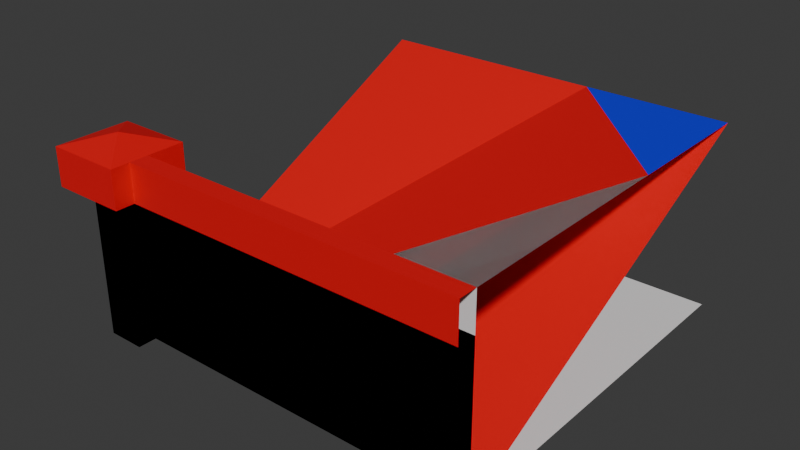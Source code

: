 # Source: Ground.blend  (saved by Blender 5.0.119; exported with 4.5.12 LTS)
import bpy
from mathutils import Matrix  # noqa: F401  (used for matrix-valued properties, if any)

bpy.ops.wm.read_factory_settings(use_empty=True)
scene = bpy.context.scene
scene.name = 'Scene'

# ---- collections
col_collection = bpy.data.collections.new('Collection'); scene.collection.children.link(col_collection)

# ---- materials (node trees are filled in below, after node groups)
mat_raised = bpy.data.materials.new('Raised')
mat_floor = bpy.data.materials.new('Floor')

# ---- material node trees
mat_raised.use_nodes = True; mat_raised.node_tree.nodes.clear()
_N = mat_raised.node_tree.nodes; _L = mat_raised.node_tree.links
n0 = _N.new('ShaderNodeBsdfPrincipled'); n0.name = 'Principled BSDF'; n0.location = (-200, 100)
n0.inputs[0].default_value = (0.8, 0.0, 0.00658, 1.0)
n1 = _N.new('ShaderNodeOutputMaterial'); n1.name = 'Material Output'; n1.location = (200, 100)
_L.new(n0.outputs[0], n1.inputs[0])
n1.is_active_output = True
mat_floor.use_nodes = True; mat_floor.node_tree.nodes.clear()
_N = mat_floor.node_tree.nodes; _L = mat_floor.node_tree.links
n0 = _N.new('ShaderNodeBsdfPrincipled'); n0.name = 'Principled BSDF'; n0.location = (-200, 100)
n0.inputs[0].default_value = (0.0, 0.01039, 0.8, 1.0)
n1 = _N.new('ShaderNodeOutputMaterial'); n1.name = 'Material Output'; n1.location = (200, 100)
_L.new(n0.outputs[0], n1.inputs[0])
n1.is_active_output = True

# ---- world
world_world = bpy.data.worlds.new('World'); scene.world = world_world
world_world.use_nodes = True; world_world.node_tree.nodes.clear()
_N = world_world.node_tree.nodes; _L = world_world.node_tree.links
n0 = _N.new('ShaderNodeOutputWorld'); n0.name = 'World Output'; n0.location = (200, 100)
n1 = _N.new('ShaderNodeBackground'); n1.name = 'Background'; n1.location = (-200, 100)
n1.inputs[0].default_value = (0.05088, 0.05088, 0.05088, 1.0)
_L.new(n1.outputs[0], n0.inputs[0])
n0.is_active_output = True
world_world.color = (0.05088, 0.05088, 0.05088)
world_world.sun_shadow_jitter_overblur = 0.0

# ---- meshes
me_floor = bpy.data.meshes.new('Floor')
me_floor.from_pydata([(1.0, 1.0, 0.0), (1.0, 0.0, 0.0), (0.0, 1.0, 0.0), (0.0, 0.0, 0.0)], [], [(2, 3, 1, 0)])
_uv = me_floor.uv_layers.new(name='UVMap')
_uv.uv.foreach_set('vector', [9.995e-05, 0.0001001, 9.995e-05, 0.9999, 0.9999, 0.9999, 0.9999, 9.995e-05])
me_floor.update()
me_raised = bpy.data.meshes.new('Raised')
me_raised.from_pydata([(1.0, 1.0, 0.5), (1.0, 0.0, 0.5), (0.0, 1.0, 0.0), (0.0, 0.0, 0.0)], [], [(2, 3, 1, 0)])
_uv = me_raised.uv_layers.new(name='UVMap')
_uv.uv.foreach_set('vector', [9.995e-05, 0.0001001, 9.995e-05, 0.9999, 0.9999, 0.9999, 0.9999, 9.995e-05])
me_raised.update()
me_innercorner = bpy.data.meshes.new('InnerCorner')
me_innercorner.from_pydata([(0.0, 0.0, 0.0), (0.0, 1.0, 0.5), (1.0, 0.0, 0.5), (1.0, 1.0, 0.5), (0.6138, 1.0, 0.5), (1.0, 0.6138, 0.5)], [], [(3, 4, 5), (0, 5, 4), (0, 4, 1), (2, 5, 0)])
me_innercorner.polygons.foreach_set('material_index', [1, 0, 0, 0])
_uv = me_innercorner.uv_layers.new(name='UVMap')
_uv.uv.foreach_set('vector', [1.0, 1.0, 0.6138, 1.0, 1.0, 0.6138, 0.0, 0.0, 1.0, 0.6138, 0.6138, 1.0, 0.0, 0.0, 0.6138, 1.0, 0.0, 1.0, 1.0, 0.0, 1.0, 0.6138, 0.0, 0.0])
me_innercorner.materials.append(mat_raised)
me_innercorner.materials.append(mat_floor)
me_innercorner.update()
me_corner = bpy.data.meshes.new('Corner')
me_corner.from_pydata([(1.0, 1.0, 0.5), (1.0, 0.0, 0.0), (0.0, 1.0, 0.0), (0.0, 0.0, 0.0), (0.3862, 0.0, 0.0), (0.0, 0.3862, 0.0)], [], [(3, 4, 5), (0, 5, 4), (0, 4, 1), (2, 5, 0)])
me_corner.polygons.foreach_set('material_index', [1, 0, 0, 0])
_uv = me_corner.uv_layers.new(name='UVMap')
_uv.uv.foreach_set('vector', [0.0, 0.0, 0.3862, 0.0, 0.0, 0.3862, 1.0, 1.0, 0.0, 0.3862, 0.3862, 0.0, 1.0, 1.0, 0.3862, 0.0, 1.0, 0.0, 0.0, 1.0, 0.0, 0.3862, 1.0, 1.0])
me_corner.materials.append(mat_raised)
me_corner.materials.append(mat_floor)
me_corner.update()
me_walltop = bpy.data.meshes.new('WallTop')
me_walltop.from_pydata([(1.0, 0.0, 0.5), (1.0, 0.0, 0.0), (0.0, 0.0, 0.5), (0.0, 0.0, 0.0), (1.0, 0.0, 0.4), (0.0, 0.0, 0.4), (1.0, -0.05, 0.5), (0.0, -0.05, 0.5), (1.0, -0.05, 0.4), (0.0, -0.05, 0.4)], [(5, 9), (4, 8)], [(5, 3, 1, 4), (0, 2, 7, 6), (7, 9, 8, 6)])
me_walltop.polygons.foreach_set('material_index', [0, 1, 1])
_uv = me_walltop.uv_layers.new(name='UVMap')
_uv.uv.foreach_set('vector', [0.0, 0.8, 0.0, 0.0, 1.0, 0.0, 1.0, 0.8, 1.0, 1.0, 0.0, 1.0, 0.0, 1.0, 1.0, 1.0, 0.0, 1.0, 0.0, 0.8, 1.0, 0.8, 1.0, 1.0])
me_walltop.materials.append(mat_floor)
me_walltop.materials.append(mat_raised)
me_walltop.update()
me_wall = bpy.data.meshes.new('Wall')
me_wall.from_pydata([(1.0, 0.0, 0.0), (0.0, 0.0, 0.0), (1.0, 0.0, 0.5), (0.0, 0.0, 0.5)], [], [(3, 1, 0, 2)])
_uv = me_wall.uv_layers.new(name='UVMap')
_uv.uv.foreach_set('vector', [0.0, 1.0, 0.0, 0.0, 1.0, 0.0, 1.0, 1.0])
me_wall.update()
me_wallpillar = bpy.data.meshes.new('WallPillar')
me_wallpillar.from_pydata([(0.05, 0.05, 0.0), (0.05, -0.05, 0.0), (-0.05, 0.05, 0.0), (-0.05, -0.05, 0.0), (0.05, 0.05, 0.5), (0.05, -0.05, 0.5), (-0.05, 0.05, 0.5), (-0.05, -0.05, 0.5)], [], [(2, 3, 7, 6), (1, 0, 4, 5), (3, 1, 5, 7), (0, 2, 6, 4)])
_uv = me_wallpillar.uv_layers.new(name='UVMap')
_uv.uv.foreach_set('vector', [0.55, 0.0, 0.45, 0.0, 0.45, 1.0, 0.55, 1.0, 0.45, 0.0, 0.55, 0.0, 0.55, 1.0, 0.45, 1.0, 0.45, 0.0, 0.55, 0.0, 0.55, 1.0, 0.45, 1.0, 0.55, 0.0, 0.45, 0.0, 0.45, 1.0, 0.55, 1.0])
me_wallpillar.update()
me_wallpillartop = bpy.data.meshes.new('WallPillarTop')
me_wallpillartop.from_pydata([(0.05, 0.05, 0.0), (0.05, -0.05, 0.0), (-0.05, 0.05, 0.0), (-0.05, -0.05, 0.0), (0.1, 0.1, 0.5), (0.1, -0.1, 0.5), (-0.1, 0.1, 0.5), (-0.1, -0.1, 0.5), (-0.05, -0.05, 0.4), (-0.05, 0.05, 0.4), (0.05, 0.05, 0.4), (0.05, -0.05, 0.4), (-0.1, -0.1, 0.4), (0.1, 0.1, 0.4), (-0.1, 0.1, 0.4), (0.1, -0.1, 0.4), (0.0, 0.0, 0.53)], [], [(0, 2, 9, 10), (3, 1, 11, 8), (1, 0, 10, 11), (2, 3, 8, 9), (14, 12, 7, 6), (15, 13, 4, 5), (12, 15, 5, 7), (13, 14, 6, 4), (7, 5, 16), (4, 6, 16), (7, 16, 6), (4, 16, 5)])
me_wallpillartop.polygons.foreach_set('material_index', [0, 0, 0, 0, 1, 1, 1, 1, 1, 1, 1, 1])
_uv = me_wallpillartop.uv_layers.new(name='UVMap')
_uv.uv.foreach_set('vector', [0.55, 0.0, 0.45, 0.0, 0.45, 1.0, 0.55, 1.0, 0.45, 0.0, 0.55, 0.0, 0.55, 1.0, 0.45, 1.0, 0.45, 0.0, 0.55, 0.0, 0.55, 1.0, 0.45, 1.0, 0.55, 0.0, 0.45, 0.0, 0.45, 1.0, 0.55, 1.0, 0.6, 0.8, 0.4, 0.8, 0.4, 1.0, 0.6, 1.0, 0.4, 0.8, 0.6, 0.8, 0.6, 1.0, 0.4, 1.0, 0.4, 0.8, 0.6, 0.8, 0.6, 1.0, 0.4, 1.0, 0.6, 0.8, 0.4, 0.8, 0.4, 1.0, 0.6, 1.0, 0.4, 0.4, 0.6, 0.4, 0.5, 0.5, 0.6, 0.6, 0.4, 0.6, 0.5, 0.5, 0.4, 0.4, 0.5, 0.5, 0.4, 0.6, 0.6, 0.6, 0.5, 0.5, 0.6, 0.4])
me_wallpillartop.materials.append(mat_floor)
me_wallpillartop.materials.append(mat_raised)
me_wallpillartop.update()
me_wallend = bpy.data.meshes.new('WallEnd')
me_wallend.from_pydata([(1.0, 0.0, 0.0), (0.0, 0.0, 0.0), (0.0, 0.0, 0.5)], [], [(2, 1, 0)])
_uv = me_wallend.uv_layers.new(name='UVMap')
_uv.uv.foreach_set('vector', [0.0, 1.0, 0.0, 0.0, 1.0, 1.0])
me_wallend.update()

# ---- objects
ob_floor = bpy.data.objects.new('Floor', me_floor)
ob_raised = bpy.data.objects.new('Raised', me_raised)
ob_innercorner = bpy.data.objects.new('InnerCorner', me_innercorner)
ob_corner = bpy.data.objects.new('Corner', me_corner)
ob_walltop = bpy.data.objects.new('WallTop', me_walltop)
ob_wall = bpy.data.objects.new('Wall', me_wall)
ob_wallpillar = bpy.data.objects.new('WallPillar', me_wallpillar)
ob_wallpillartop = bpy.data.objects.new('WallPillarTop', me_wallpillartop)
ob_wallend = bpy.data.objects.new('WallEnd', me_wallend)

# ---- transforms, parenting, visibility, modifiers, constraints
ob_floor.location = (0.0, 0.0, 0.0)
ob_raised.location = (0.0, 0.0, 0.0)
ob_innercorner.location = (0.0, 0.0, 0.0)
ob_corner.location = (0.0, 0.0, 0.0)
ob_walltop.location = (0.0, 0.0, 0.0)
ob_wall.location = (0.0, 0.0, 0.0)
ob_wallpillar.location = (0.0, 0.0, 0.0)
ob_wallpillartop.location = (0.0, 0.0, 0.0)
ob_wallend.location = (0.0, 0.0, 0.0)

# ---- collection membership
col_collection.objects.link(ob_floor)
col_collection.objects.link(ob_raised)
col_collection.objects.link(ob_innercorner)
col_collection.objects.link(ob_corner)
col_collection.objects.link(ob_walltop)
col_collection.objects.link(ob_wall)
col_collection.objects.link(ob_wallpillar)
col_collection.objects.link(ob_wallpillartop)
col_collection.objects.link(ob_wallend)

# ---- scene / render settings (as saved in the file)
scene.frame_start = 1; scene.frame_end = 250; scene.frame_set(45)
scene.render.engine = 'BLENDER_EEVEE_NEXT'
scene.render.bake_bias = 0.0
scene.render.bake_samples = 0
scene.cycles.sampling_pattern = 'TABULATED_SOBOL'
scene.eevee.use_volume_custom_range = False
bpy.context.view_layer.update()

# ---- added for rendering (the .blend has no active camera and no usable light): camera, sun
cam_auto = bpy.data.cameras.new('AutoCamera')
cam_auto.lens = 50.0
cam_auto.sensor_width = 36.0
cam_auto.clip_end = 1000.0
ob_auto_camera = bpy.data.objects.new('AutoCamera', cam_auto)
scene.collection.objects.link(ob_auto_camera)
ob_auto_camera.location = (1.97055, -1.37466, 1.48144)
ob_auto_camera.rotation_euler = (1.09748, -7.21219e-08, 0.694738)
scene.camera = ob_auto_camera
light_auto_sun = bpy.data.lights.new('AutoSun', 'SUN')
light_auto_sun.energy = 3.0
light_auto_sun.angle = 0.0523599
ob_auto_sun = bpy.data.objects.new('AutoSun', light_auto_sun)
scene.collection.objects.link(ob_auto_sun)
ob_auto_sun.rotation_euler = (0.872665, 0.174533, 0.523599)
bpy.context.view_layer.update()

